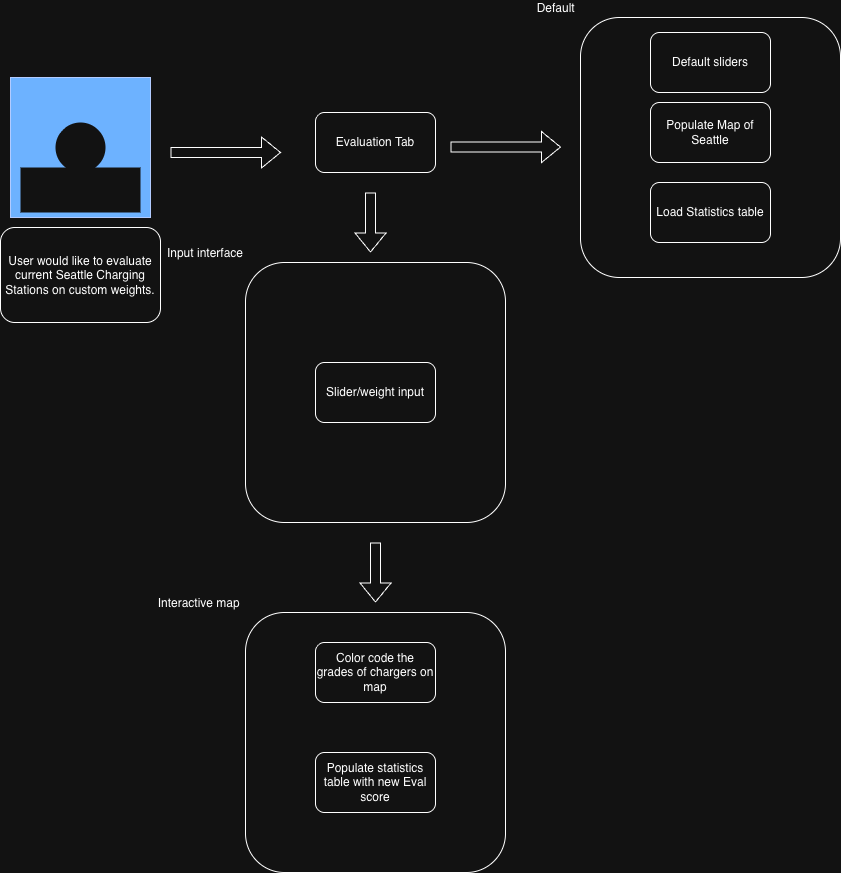

The diagram above was exported from draw.io. Its source (the exported page's mxGraphModel, read from the mxfile embedded in the PNG):
<mxGraphModel dx="860" dy="585" grid="1" gridSize="10" guides="1" tooltips="1" connect="1" arrows="1" fold="1" page="1" pageScale="1" pageWidth="850" pageHeight="1100" math="0" shadow="0">
  <root>
    <mxCell id="0" />
    <mxCell id="1" parent="0" />
    <mxCell id="fj2bz7t2UAw1U7xRxP-2-1" parent="1" style="whiteSpace=wrap;html=1;aspect=fixed;fillColor=#0050ef;fontColor=#ffffff;strokeColor=#001DBC;" value="" vertex="1">
      <mxGeometry height="140" width="140" x="60" y="95" as="geometry" />
    </mxCell>
    <mxCell id="fj2bz7t2UAw1U7xRxP-2-2" parent="1" style="ellipse;shape=doubleEllipse;whiteSpace=wrap;html=1;aspect=fixed;strokeColor=none;" value="" vertex="1">
      <mxGeometry height="50" width="50" x="105" y="140" as="geometry" />
    </mxCell>
    <mxCell id="fj2bz7t2UAw1U7xRxP-2-3" parent="1" style="shape=ext;double=1;rounded=0;whiteSpace=wrap;html=1;strokeColor=none;" value="" vertex="1">
      <mxGeometry height="45" width="120" x="70" y="185" as="geometry" />
    </mxCell>
    <mxCell id="fj2bz7t2UAw1U7xRxP-2-5" edge="1" parent="1" style="shape=flexArrow;endArrow=classic;html=1;rounded=0;" value="">
      <mxGeometry height="50" relative="1" width="50" as="geometry">
        <mxPoint x="220" y="170" as="sourcePoint" />
        <mxPoint x="330.5" y="170" as="targetPoint" />
      </mxGeometry>
    </mxCell>
    <mxCell id="fj2bz7t2UAw1U7xRxP-2-6" parent="1" style="rounded=1;whiteSpace=wrap;html=1;" value="Evaluation Tab" vertex="1">
      <mxGeometry height="60" width="120" x="365" y="130" as="geometry" />
    </mxCell>
    <mxCell id="fj2bz7t2UAw1U7xRxP-2-7" edge="1" parent="1" style="shape=flexArrow;endArrow=classic;html=1;rounded=0;" value="">
      <mxGeometry height="50" relative="1" width="50" as="geometry">
        <mxPoint x="420" y="210" as="sourcePoint" />
        <mxPoint x="420" y="270" as="targetPoint" />
      </mxGeometry>
    </mxCell>
    <mxCell id="fj2bz7t2UAw1U7xRxP-2-10" parent="1" style="whiteSpace=wrap;html=1;aspect=fixed;strokeColor=default;gradientColor=none;rounded=1;fillColor=none;labelPosition=left;verticalLabelPosition=top;align=right;verticalAlign=bottom;" value="Input interface" vertex="1">
      <mxGeometry height="260" width="260" x="295" y="280" as="geometry" />
    </mxCell>
    <mxCell id="fj2bz7t2UAw1U7xRxP-2-11" parent="1" style="rounded=1;whiteSpace=wrap;html=1;" value="Slider/weight input" vertex="1">
      <mxGeometry height="60" width="120" x="365" y="380" as="geometry" />
    </mxCell>
    <mxCell id="fj2bz7t2UAw1U7xRxP-2-16" edge="1" parent="1" style="shape=flexArrow;endArrow=classic;html=1;rounded=0;" value="">
      <mxGeometry height="50" relative="1" width="50" as="geometry">
        <mxPoint x="425" y="560" as="sourcePoint" />
        <mxPoint x="425" y="620" as="targetPoint" />
      </mxGeometry>
    </mxCell>
    <mxCell id="fj2bz7t2UAw1U7xRxP-2-17" parent="1" style="whiteSpace=wrap;html=1;aspect=fixed;strokeColor=default;gradientColor=none;rounded=1;fillColor=none;labelPosition=left;verticalLabelPosition=top;align=right;verticalAlign=bottom;" value="Interactive map&amp;nbsp;" vertex="1">
      <mxGeometry height="260" width="260" x="295" y="630" as="geometry" />
    </mxCell>
    <mxCell id="fj2bz7t2UAw1U7xRxP-2-19" parent="1" style="rounded=1;whiteSpace=wrap;html=1;" value="Populate statistics table with new Eval score" vertex="1">
      <mxGeometry height="60" width="120" x="365" y="770" as="geometry" />
    </mxCell>
    <mxCell id="fj2bz7t2UAw1U7xRxP-2-21" parent="1" style="whiteSpace=wrap;html=1;aspect=fixed;strokeColor=default;gradientColor=none;rounded=1;fillColor=none;labelPosition=left;verticalLabelPosition=top;align=right;verticalAlign=bottom;" value="Default&amp;nbsp;" vertex="1">
      <mxGeometry height="260" width="260" x="630" y="35" as="geometry" />
    </mxCell>
    <mxCell id="fj2bz7t2UAw1U7xRxP-2-22" parent="1" style="rounded=1;whiteSpace=wrap;html=1;" value="Color code the grades of chargers on map" vertex="1">
      <mxGeometry height="60" width="120" x="365" y="660" as="geometry" />
    </mxCell>
    <mxCell id="fj2bz7t2UAw1U7xRxP-2-23" parent="1" style="rounded=1;whiteSpace=wrap;html=1;" value="Populate Map of Seattle" vertex="1">
      <mxGeometry height="60" width="120" x="700" y="120" as="geometry" />
    </mxCell>
    <mxCell id="fj2bz7t2UAw1U7xRxP-2-24" parent="1" style="rounded=1;whiteSpace=wrap;html=1;" value="Load Statistics table" vertex="1">
      <mxGeometry height="60" width="120" x="700" y="200" as="geometry" />
    </mxCell>
    <mxCell id="fj2bz7t2UAw1U7xRxP-2-25" parent="1" style="rounded=1;whiteSpace=wrap;html=1;" value="User would like to evaluate current Seattle Charging Stations on custom weights." vertex="1">
      <mxGeometry height="95" width="160" x="50" y="245" as="geometry" />
    </mxCell>
    <mxCell id="fj2bz7t2UAw1U7xRxP-2-26" parent="1" style="rounded=1;whiteSpace=wrap;html=1;" value="Default sliders" vertex="1">
      <mxGeometry height="60" width="120" x="700" y="50" as="geometry" />
    </mxCell>
    <mxCell id="fj2bz7t2UAw1U7xRxP-2-29" edge="1" parent="1" style="shape=flexArrow;endArrow=classic;html=1;rounded=0;" value="">
      <mxGeometry height="50" relative="1" width="50" as="geometry">
        <mxPoint x="500" y="164.55" as="sourcePoint" />
        <mxPoint x="610.5" y="164.55" as="targetPoint" />
      </mxGeometry>
    </mxCell>
  </root>
</mxGraphModel>